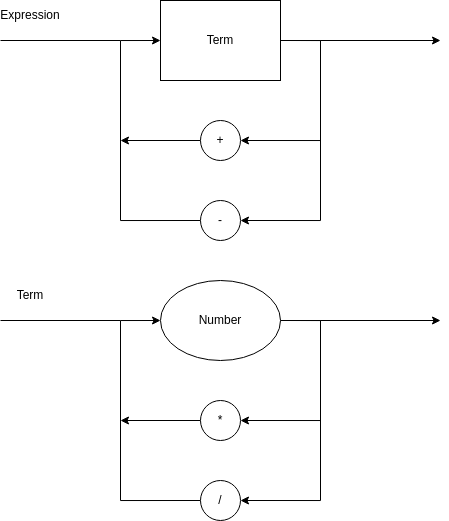

The diagram above was exported from draw.io. Its source (the exported page's mxGraphModel, read from the mxfile embedded in the PNG):
<mxGraphModel dx="782" dy="573" grid="1" gridSize="10" guides="1" tooltips="1" connect="1" arrows="1" fold="1" page="1" pageScale="1" pageWidth="850" pageHeight="1100" math="0" shadow="0">
  <root>
    <mxCell id="0" />
    <mxCell id="1" parent="0" />
    <mxCell id="Vu4rB40Mh01BFhy7DhRE-4" style="edgeStyle=orthogonalEdgeStyle;rounded=0;orthogonalLoop=1;jettySize=auto;html=1;exitX=1;exitY=0.5;exitDx=0;exitDy=0;entryX=1;entryY=0.5;entryDx=0;entryDy=0;" parent="1" source="Vu4rB40Mh01BFhy7DhRE-1" target="Vu4rB40Mh01BFhy7DhRE-2" edge="1">
      <mxGeometry relative="1" as="geometry">
        <Array as="points">
          <mxPoint x="520" y="400" />
          <mxPoint x="520" y="500" />
        </Array>
      </mxGeometry>
    </mxCell>
    <mxCell id="Vu4rB40Mh01BFhy7DhRE-5" style="edgeStyle=orthogonalEdgeStyle;rounded=0;orthogonalLoop=1;jettySize=auto;html=1;exitX=1;exitY=0.5;exitDx=0;exitDy=0;entryX=1;entryY=0.5;entryDx=0;entryDy=0;" parent="1" source="Vu4rB40Mh01BFhy7DhRE-1" target="Vu4rB40Mh01BFhy7DhRE-3" edge="1">
      <mxGeometry relative="1" as="geometry">
        <Array as="points">
          <mxPoint x="520" y="400" />
          <mxPoint x="520" y="580" />
        </Array>
      </mxGeometry>
    </mxCell>
    <mxCell id="Vu4rB40Mh01BFhy7DhRE-1" value="Number" style="ellipse;whiteSpace=wrap;html=1;" parent="1" vertex="1">
      <mxGeometry x="360" y="360" width="120" height="80" as="geometry" />
    </mxCell>
    <mxCell id="Vu4rB40Mh01BFhy7DhRE-7" style="edgeStyle=orthogonalEdgeStyle;rounded=0;orthogonalLoop=1;jettySize=auto;html=1;exitX=0;exitY=0.5;exitDx=0;exitDy=0;" parent="1" source="Vu4rB40Mh01BFhy7DhRE-2" edge="1">
      <mxGeometry relative="1" as="geometry">
        <mxPoint x="320" y="500" as="targetPoint" />
      </mxGeometry>
    </mxCell>
    <mxCell id="Vu4rB40Mh01BFhy7DhRE-2" value="*" style="ellipse;whiteSpace=wrap;html=1;aspect=fixed;" parent="1" vertex="1">
      <mxGeometry x="400" y="480" width="40" height="40" as="geometry" />
    </mxCell>
    <mxCell id="Vu4rB40Mh01BFhy7DhRE-6" style="edgeStyle=orthogonalEdgeStyle;rounded=0;orthogonalLoop=1;jettySize=auto;html=1;exitX=0;exitY=0.5;exitDx=0;exitDy=0;entryX=0;entryY=0.5;entryDx=0;entryDy=0;" parent="1" source="Vu4rB40Mh01BFhy7DhRE-3" target="Vu4rB40Mh01BFhy7DhRE-1" edge="1">
      <mxGeometry relative="1" as="geometry">
        <Array as="points">
          <mxPoint x="320" y="580" />
          <mxPoint x="320" y="400" />
        </Array>
      </mxGeometry>
    </mxCell>
    <mxCell id="Vu4rB40Mh01BFhy7DhRE-3" value="/" style="ellipse;whiteSpace=wrap;html=1;aspect=fixed;" parent="1" vertex="1">
      <mxGeometry x="400" y="560" width="40" height="40" as="geometry" />
    </mxCell>
    <mxCell id="Vu4rB40Mh01BFhy7DhRE-8" value="" style="endArrow=none;html=1;rounded=0;" parent="1" edge="1">
      <mxGeometry width="50" height="50" relative="1" as="geometry">
        <mxPoint x="320" y="400" as="sourcePoint" />
        <mxPoint x="200" y="400" as="targetPoint" />
      </mxGeometry>
    </mxCell>
    <mxCell id="Vu4rB40Mh01BFhy7DhRE-9" value="" style="endArrow=classic;html=1;rounded=0;" parent="1" edge="1">
      <mxGeometry width="50" height="50" relative="1" as="geometry">
        <mxPoint x="520" y="400" as="sourcePoint" />
        <mxPoint x="640" y="400" as="targetPoint" />
      </mxGeometry>
    </mxCell>
    <mxCell id="6" value="Term" style="whiteSpace=wrap;html=1;" vertex="1" parent="1">
      <mxGeometry x="360" y="80" width="120" height="80" as="geometry" />
    </mxCell>
    <mxCell id="7" style="edgeStyle=orthogonalEdgeStyle;rounded=0;orthogonalLoop=1;jettySize=auto;html=1;exitX=1;exitY=0.5;exitDx=0;exitDy=0;entryX=1;entryY=0.5;entryDx=0;entryDy=0;" edge="1" parent="1" target="11">
      <mxGeometry relative="1" as="geometry">
        <Array as="points">
          <mxPoint x="520" y="120" />
          <mxPoint x="520" y="220" />
        </Array>
        <mxPoint x="480" y="120" as="sourcePoint" />
      </mxGeometry>
    </mxCell>
    <mxCell id="8" style="edgeStyle=orthogonalEdgeStyle;rounded=0;orthogonalLoop=1;jettySize=auto;html=1;exitX=1;exitY=0.5;exitDx=0;exitDy=0;entryX=1;entryY=0.5;entryDx=0;entryDy=0;" edge="1" parent="1" target="13">
      <mxGeometry relative="1" as="geometry">
        <Array as="points">
          <mxPoint x="520" y="120" />
          <mxPoint x="520" y="300" />
        </Array>
        <mxPoint x="480" y="120" as="sourcePoint" />
      </mxGeometry>
    </mxCell>
    <mxCell id="10" style="edgeStyle=orthogonalEdgeStyle;rounded=0;orthogonalLoop=1;jettySize=auto;html=1;exitX=0;exitY=0.5;exitDx=0;exitDy=0;" edge="1" parent="1" source="11">
      <mxGeometry relative="1" as="geometry">
        <mxPoint x="320" y="220" as="targetPoint" />
      </mxGeometry>
    </mxCell>
    <mxCell id="11" value="+" style="ellipse;whiteSpace=wrap;html=1;aspect=fixed;" vertex="1" parent="1">
      <mxGeometry x="400" y="200" width="40" height="40" as="geometry" />
    </mxCell>
    <mxCell id="12" style="edgeStyle=orthogonalEdgeStyle;rounded=0;orthogonalLoop=1;jettySize=auto;html=1;exitX=0;exitY=0.5;exitDx=0;exitDy=0;entryX=0;entryY=0.5;entryDx=0;entryDy=0;" edge="1" parent="1" source="13">
      <mxGeometry relative="1" as="geometry">
        <Array as="points">
          <mxPoint x="320" y="300" />
          <mxPoint x="320" y="120" />
        </Array>
        <mxPoint x="360" y="120" as="targetPoint" />
      </mxGeometry>
    </mxCell>
    <mxCell id="13" value="-" style="ellipse;whiteSpace=wrap;html=1;aspect=fixed;" vertex="1" parent="1">
      <mxGeometry x="400" y="280" width="40" height="40" as="geometry" />
    </mxCell>
    <mxCell id="14" value="" style="endArrow=none;html=1;rounded=0;" edge="1" parent="1">
      <mxGeometry width="50" height="50" relative="1" as="geometry">
        <mxPoint x="320" y="120.00000000000011" as="sourcePoint" />
        <mxPoint x="200" y="120.00000000000011" as="targetPoint" />
      </mxGeometry>
    </mxCell>
    <mxCell id="15" value="" style="endArrow=classic;html=1;rounded=0;" edge="1" parent="1">
      <mxGeometry width="50" height="50" relative="1" as="geometry">
        <mxPoint x="520" y="120.00000000000011" as="sourcePoint" />
        <mxPoint x="640" y="120.00000000000011" as="targetPoint" />
      </mxGeometry>
    </mxCell>
    <mxCell id="16" value="Expression" style="text;strokeColor=none;align=center;fillColor=none;html=1;verticalAlign=middle;whiteSpace=wrap;rounded=0;" vertex="1" parent="1">
      <mxGeometry x="200" y="80" width="60" height="30" as="geometry" />
    </mxCell>
    <mxCell id="17" value="Term" style="text;strokeColor=none;align=center;fillColor=none;html=1;verticalAlign=middle;whiteSpace=wrap;rounded=0;" vertex="1" parent="1">
      <mxGeometry x="200" y="360" width="60" height="30" as="geometry" />
    </mxCell>
  </root>
</mxGraphModel>